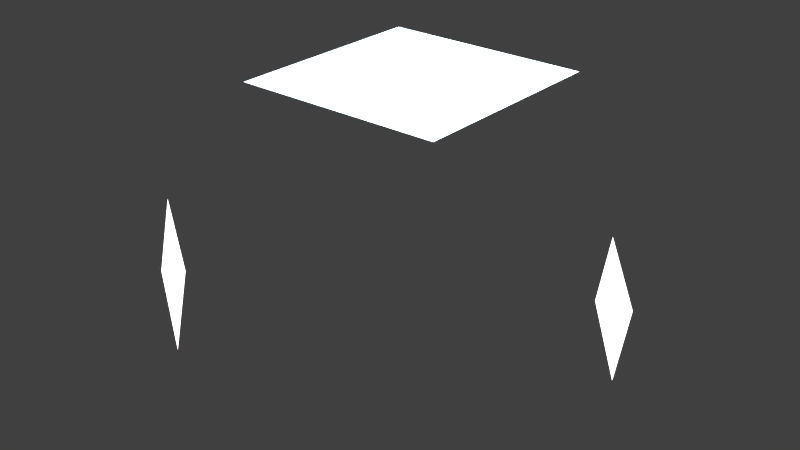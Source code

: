 # Source: light.blend  (saved by Blender 2.76.0; exported with 4.5.12 LTS)
import bpy
from mathutils import Matrix  # noqa: F401  (used for matrix-valued properties, if any)

bpy.ops.wm.read_factory_settings(use_empty=True)
scene = bpy.context.scene
scene.name = 'Scene'

# ---- collections
col_collection_1 = bpy.data.collections.new('Collection 1'); scene.collection.children.link(col_collection_1)

# ---- materials (node trees are filled in below, after node groups)
mat_material_002 = bpy.data.materials.new('Material.002')
mat_material_002.alpha_threshold = 0.0
mat_material_002.roughness = 0.5
mat_material_001 = bpy.data.materials.new('Material.001')
mat_material_001.alpha_threshold = 0.0
mat_material_001.roughness = 0.5

# ---- material node trees
mat_material_002.use_nodes = True; mat_material_002.node_tree.nodes.clear()
_N = mat_material_002.node_tree.nodes; _L = mat_material_002.node_tree.links
n0 = _N.new('ShaderNodeOutputMaterial'); n0.name = 'Material Output'; n0.location = (300, 300)
n1 = _N.new('ShaderNodeEmission'); n1.name = 'Emission'; n1.location = (10, 300)
n1.inputs[0].default_value = (1.0, 0.9276, 0.9199, 1.0)
n1.inputs[1].default_value = 2.5
_L.new(n1.outputs[0], n0.inputs[0])
n0.is_active_output = True
mat_material_001.use_nodes = True; mat_material_001.node_tree.nodes.clear()
_N = mat_material_001.node_tree.nodes; _L = mat_material_001.node_tree.links
n0 = _N.new('ShaderNodeOutputMaterial'); n0.name = 'Material Output'; n0.location = (300, 300)
n1 = _N.new('ShaderNodeEmission'); n1.name = 'Emission'; n1.location = (10, 300)
n1.inputs[0].default_value = (0.5825, 0.7083, 0.8, 1.0)
n1.inputs[1].default_value = 5.0
_L.new(n1.outputs[0], n0.inputs[0])
n0.is_active_output = True

# ---- world
world_world = bpy.data.worlds.new('World'); scene.world = world_world
world_world.color = (0.05088, 0.05088, 0.05088)
world_world.use_sun_shadow = False
world_world.sun_shadow_jitter_overblur = 0.0
world_world.cycles.sampling_method = 'MANUAL'
world_world.cycles.sample_map_resolution = 256

# ---- meshes
me_plane_002 = bpy.data.meshes.new('Plane.002')
me_plane_002.from_pydata([(-1.0, -1.0, 0.0), (1.0, -1.0, 0.0), (-1.0, 1.0, 0.0), (1.0, 1.0, 0.0)], [], [(0, 1, 3, 2)])
me_plane_002.materials.append(mat_material_002)
me_plane_002.use_remesh_preserve_volume = False
me_plane_002.use_remesh_preserve_attributes = False
me_plane_002.use_mirror_vertex_groups = False
me_plane_002.update()
me_plane_001 = bpy.data.meshes.new('Plane.001')
me_plane_001.from_pydata([(-1.0, -1.0, 0.0), (1.0, -1.0, 0.0), (-1.0, 1.0, 0.0), (1.0, 1.0, 0.0)], [], [(0, 1, 3, 2)])
me_plane_001.materials.append(mat_material_002)
me_plane_001.use_remesh_preserve_volume = False
me_plane_001.use_remesh_preserve_attributes = False
me_plane_001.use_mirror_vertex_groups = False
me_plane_001.update()
me_plane = bpy.data.meshes.new('Plane')
me_plane.from_pydata([(-1.0, -1.0, 0.0), (1.0, -1.0, 0.0), (-1.0, 1.0, 0.0), (1.0, 1.0, 0.0)], [], [(0, 1, 3, 2)])
me_plane.materials.append(mat_material_001)
me_plane.use_remesh_preserve_volume = False
me_plane.use_remesh_preserve_attributes = False
me_plane.use_mirror_vertex_groups = False
me_plane.update()

# ---- objects
ob_empty = bpy.data.objects.new('Empty', None)
ob_plane_002 = bpy.data.objects.new('Plane.002', me_plane_002)
ob_plane_001 = bpy.data.objects.new('Plane.001', me_plane_001)
ob_plane = bpy.data.objects.new('Plane', me_plane)

# ---- transforms, parenting, visibility, modifiers, constraints
ob_empty.location = (0.0, 0.0, 0.0)
ob_empty.empty_image_offset = (0.0, 0.0)
ob_empty.lineart.crease_threshold = 0.0
ob_plane_002.location = (8.783, 6.657, -1.716)
ob_plane_002.scale = (4.065, 2.171, 2.796)
ob_plane_002.lineart.crease_threshold = 0.0
_c = ob_plane_002.constraints.new('TRACK_TO'); _c.name = 'Track To'
_c.target = ob_empty
_c.track_axis = 'TRACK_Z'
ob_plane_001.location = (-7.113, -10.61, 2.216)
ob_plane_001.scale = (4.065, 2.171, 2.796)
ob_plane_001.lineart.crease_threshold = 0.0
_c = ob_plane_001.constraints.new('TRACK_TO'); _c.name = 'Track To'
_c.target = ob_empty
_c.track_axis = 'TRACK_Z'
ob_plane.location = (0.0, 0.0, 11.34)
ob_plane.scale = (5.964, 5.964, 5.964)
ob_plane.lineart.crease_threshold = 0.0
_c = ob_plane.constraints.new('TRACK_TO'); _c.name = 'Track To'
_c.target = ob_empty
_c.track_axis = 'TRACK_Z'

# ---- collection membership
col_collection_1.objects.link(ob_empty)
col_collection_1.objects.link(ob_plane_002)
col_collection_1.objects.link(ob_plane_001)
col_collection_1.objects.link(ob_plane)

# ---- scene / render settings (as saved in the file)
scene.frame_start = 1; scene.frame_end = 250; scene.frame_set(1)
scene.render.engine = 'CYCLES'
scene.render.dither_intensity = 0.0
scene.render.film_transparent = True
scene.cycles.use_denoising = False
scene.cycles.samples = 50
scene.cycles.sampling_pattern = 'TABULATED_SOBOL'
scene.cycles.light_sampling_threshold = 0.0
scene.cycles.use_adaptive_sampling = False
scene.cycles.use_light_tree = False
scene.cycles.blur_glossy = 0.0
scene.cycles.pixel_filter_type = 'GAUSSIAN'
scene.cycles.sample_clamp_indirect = 0.0
scene.view_settings.view_transform = 'Standard'
bpy.context.view_layer.update()

# ---- added for rendering (the .blend has no active camera): camera
cam_auto = bpy.data.cameras.new('AutoCamera')
cam_auto.lens = 50.0
cam_auto.sensor_width = 36.0
cam_auto.clip_end = 1000.0
ob_auto_camera = bpy.data.objects.new('AutoCamera', cam_auto)
scene.collection.objects.link(ob_auto_camera)
ob_auto_camera.location = (33.3275, -41.0514, 30.0805)
ob_auto_camera.rotation_euler = (1.09748, -7.21219e-08, 0.694738)
scene.camera = ob_auto_camera
bpy.context.view_layer.update()
